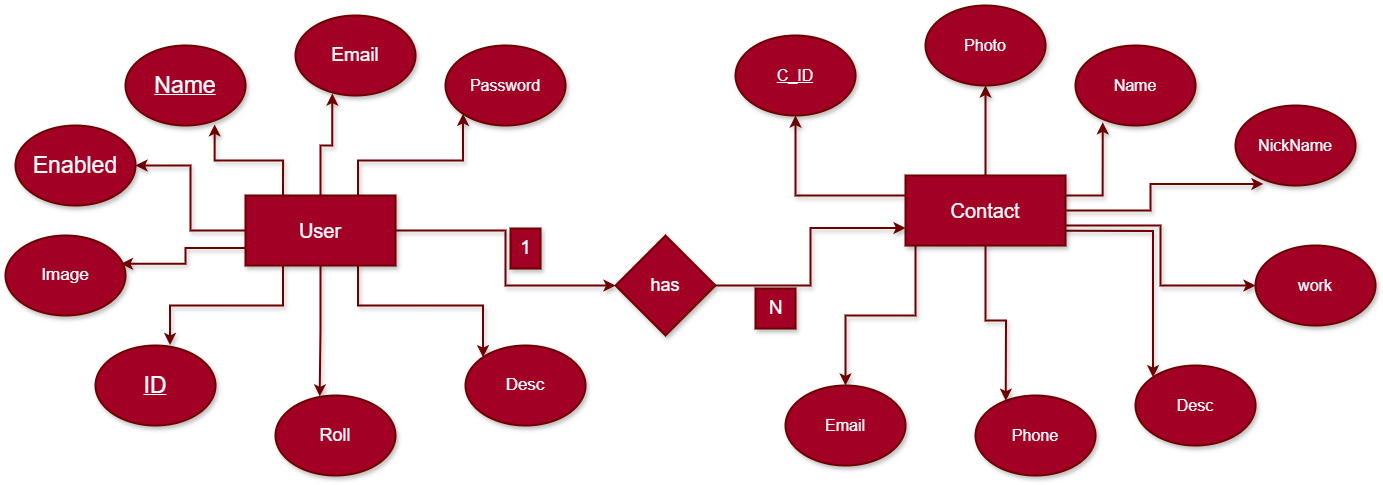

The diagram above was exported from draw.io. Its source (the exported page's mxGraphModel, read from the mxfile embedded in the PNG):
<mxGraphModel dx="2350" dy="746" grid="1" gridSize="10" guides="1" tooltips="1" connect="1" arrows="1" fold="1" page="1" pageScale="1" pageWidth="850" pageHeight="1100" math="0" shadow="0">
  <root>
    <mxCell id="0" />
    <mxCell id="1" parent="0" />
    <mxCell id="ZGz3u_tK_K2VlUQ87x-4-2" style="edgeStyle=orthogonalEdgeStyle;rounded=0;orthogonalLoop=1;jettySize=auto;html=1;exitX=0.5;exitY=1;exitDx=0;exitDy=0;fillColor=#a20025;strokeColor=#6F0000;strokeWidth=2;shadow=1;fixDash=1;editable=0;movable=1;resizable=1;rotatable=1;deletable=1;locked=0;connectable=1;fontColor=#FFFFFF;labelBorderColor=none;" edge="1" parent="1">
      <mxGeometry relative="1" as="geometry">
        <mxPoint x="195" y="300" as="sourcePoint" />
        <mxPoint x="195" y="300" as="targetPoint" />
      </mxGeometry>
    </mxCell>
    <mxCell id="ZGz3u_tK_K2VlUQ87x-4-46" style="edgeStyle=orthogonalEdgeStyle;rounded=0;orthogonalLoop=1;jettySize=auto;html=1;fillColor=#a20025;strokeColor=#6F0000;strokeWidth=2;shadow=1;fixDash=1;editable=0;movable=1;resizable=1;rotatable=1;deletable=1;locked=0;connectable=1;fontColor=#FFFFFF;labelBorderColor=none;" edge="1" parent="1" source="ZGz3u_tK_K2VlUQ87x-4-5" target="ZGz3u_tK_K2VlUQ87x-4-14">
      <mxGeometry relative="1" as="geometry" />
    </mxCell>
    <mxCell id="ZGz3u_tK_K2VlUQ87x-4-48" style="edgeStyle=orthogonalEdgeStyle;rounded=0;orthogonalLoop=1;jettySize=auto;html=1;exitX=0.75;exitY=0;exitDx=0;exitDy=0;entryX=0;entryY=1;entryDx=0;entryDy=0;fillColor=#a20025;strokeColor=#6F0000;strokeWidth=2;shadow=1;fixDash=1;editable=0;movable=1;resizable=1;rotatable=1;deletable=1;locked=0;connectable=1;fontColor=#FFFFFF;labelBorderColor=none;" edge="1" parent="1" source="ZGz3u_tK_K2VlUQ87x-4-5" target="ZGz3u_tK_K2VlUQ87x-4-8">
      <mxGeometry relative="1" as="geometry" />
    </mxCell>
    <mxCell id="ZGz3u_tK_K2VlUQ87x-4-49" style="edgeStyle=orthogonalEdgeStyle;rounded=0;orthogonalLoop=1;jettySize=auto;html=1;exitX=0.75;exitY=1;exitDx=0;exitDy=0;entryX=0;entryY=0;entryDx=0;entryDy=0;fillColor=#a20025;strokeColor=#6F0000;strokeWidth=2;shadow=1;fixDash=1;editable=0;movable=1;resizable=1;rotatable=1;deletable=1;locked=0;connectable=1;fontColor=#FFFFFF;labelBorderColor=none;" edge="1" parent="1" source="ZGz3u_tK_K2VlUQ87x-4-5" target="ZGz3u_tK_K2VlUQ87x-4-11">
      <mxGeometry relative="1" as="geometry" />
    </mxCell>
    <mxCell id="ZGz3u_tK_K2VlUQ87x-4-5" value="&lt;font style=&quot;font-size: 20px;&quot;&gt;User&lt;/font&gt;" style="rounded=0;whiteSpace=wrap;html=1;fillColor=#a20025;strokeColor=#6F0000;fontColor=#FFFFFF;strokeWidth=2;shadow=1;fixDash=1;editable=0;movable=1;resizable=1;rotatable=1;deletable=1;locked=0;connectable=1;labelBorderColor=none;" vertex="1" parent="1">
      <mxGeometry x="130" y="260" width="150" height="70" as="geometry" />
    </mxCell>
    <mxCell id="ZGz3u_tK_K2VlUQ87x-4-7" value="&lt;font style=&quot;font-size: 19px;&quot;&gt;Email&lt;/font&gt;" style="ellipse;whiteSpace=wrap;html=1;fillColor=#a20025;strokeColor=#6F0000;fontColor=#FFFFFF;strokeWidth=2;shadow=1;fixDash=1;editable=0;movable=1;resizable=1;rotatable=1;deletable=1;locked=0;connectable=1;labelBorderColor=none;" vertex="1" parent="1">
      <mxGeometry x="180" y="80" width="120" height="80" as="geometry" />
    </mxCell>
    <mxCell id="ZGz3u_tK_K2VlUQ87x-4-8" value="&lt;font style=&quot;font-size: 16px;&quot;&gt;Password&lt;/font&gt;" style="ellipse;whiteSpace=wrap;html=1;fillColor=#a20025;strokeColor=#6F0000;fontColor=#FFFFFF;strokeWidth=2;shadow=1;fixDash=1;editable=0;movable=1;resizable=1;rotatable=1;deletable=1;locked=0;connectable=1;labelBorderColor=none;" vertex="1" parent="1">
      <mxGeometry x="330" y="110" width="120" height="80" as="geometry" />
    </mxCell>
    <mxCell id="ZGz3u_tK_K2VlUQ87x-4-9" value="&lt;u&gt;&lt;font style=&quot;font-size: 23px;&quot;&gt;ID&lt;/font&gt;&lt;/u&gt;" style="ellipse;whiteSpace=wrap;html=1;fillColor=#a20025;strokeColor=#6F0000;fontColor=#FFFFFF;strokeWidth=2;shadow=1;fixDash=1;editable=0;movable=1;resizable=1;rotatable=1;deletable=1;locked=0;connectable=1;labelBorderColor=none;" vertex="1" parent="1">
      <mxGeometry x="-20" y="410" width="120" height="80" as="geometry" />
    </mxCell>
    <mxCell id="ZGz3u_tK_K2VlUQ87x-4-10" value="&lt;font style=&quot;font-size: 18px;&quot;&gt;Roll&lt;/font&gt;" style="ellipse;whiteSpace=wrap;html=1;fillColor=#a20025;strokeColor=#6F0000;fontColor=#FFFFFF;strokeWidth=2;shadow=1;fixDash=1;editable=0;movable=1;resizable=1;rotatable=1;deletable=1;locked=0;connectable=1;labelBorderColor=none;" vertex="1" parent="1">
      <mxGeometry x="160" y="460" width="120" height="80" as="geometry" />
    </mxCell>
    <mxCell id="ZGz3u_tK_K2VlUQ87x-4-11" value="&lt;font style=&quot;font-size: 17px;&quot;&gt;Desc&lt;/font&gt;" style="ellipse;whiteSpace=wrap;html=1;fillColor=#a20025;strokeColor=#6F0000;fontColor=#FFFFFF;strokeWidth=2;shadow=1;fixDash=1;editable=0;movable=1;resizable=1;rotatable=1;deletable=1;locked=0;connectable=1;labelBorderColor=none;" vertex="1" parent="1">
      <mxGeometry x="350" y="410" width="120" height="80" as="geometry" />
    </mxCell>
    <mxCell id="ZGz3u_tK_K2VlUQ87x-4-38" style="edgeStyle=orthogonalEdgeStyle;rounded=0;orthogonalLoop=1;jettySize=auto;html=1;fillColor=#a20025;strokeColor=#6F0000;strokeWidth=2;shadow=1;fixDash=1;editable=0;movable=1;resizable=1;rotatable=1;deletable=1;locked=0;connectable=1;fontColor=#FFFFFF;labelBorderColor=none;" edge="1" parent="1" source="ZGz3u_tK_K2VlUQ87x-4-12" target="ZGz3u_tK_K2VlUQ87x-4-26">
      <mxGeometry relative="1" as="geometry">
        <Array as="points">
          <mxPoint x="680" y="260" />
        </Array>
      </mxGeometry>
    </mxCell>
    <mxCell id="ZGz3u_tK_K2VlUQ87x-4-39" style="edgeStyle=orthogonalEdgeStyle;rounded=0;orthogonalLoop=1;jettySize=auto;html=1;entryX=0.5;entryY=1;entryDx=0;entryDy=0;fillColor=#a20025;strokeColor=#6F0000;strokeWidth=2;shadow=1;fixDash=1;editable=0;movable=1;resizable=1;rotatable=1;deletable=1;locked=0;connectable=1;fontColor=#FFFFFF;labelBorderColor=none;" edge="1" parent="1" source="ZGz3u_tK_K2VlUQ87x-4-12" target="ZGz3u_tK_K2VlUQ87x-4-35">
      <mxGeometry relative="1" as="geometry" />
    </mxCell>
    <mxCell id="ZGz3u_tK_K2VlUQ87x-4-42" style="edgeStyle=orthogonalEdgeStyle;rounded=0;orthogonalLoop=1;jettySize=auto;html=1;fillColor=#a20025;strokeColor=#6F0000;strokeWidth=2;shadow=1;fixDash=1;editable=0;movable=1;resizable=1;rotatable=1;deletable=1;locked=0;connectable=1;fontColor=#FFFFFF;labelBorderColor=none;" edge="1" parent="1" source="ZGz3u_tK_K2VlUQ87x-4-12" target="ZGz3u_tK_K2VlUQ87x-4-29">
      <mxGeometry relative="1" as="geometry">
        <Array as="points">
          <mxPoint x="1045" y="290" />
          <mxPoint x="1045" y="350" />
        </Array>
      </mxGeometry>
    </mxCell>
    <mxCell id="ZGz3u_tK_K2VlUQ87x-4-44" style="edgeStyle=orthogonalEdgeStyle;rounded=0;orthogonalLoop=1;jettySize=auto;html=1;fillColor=#a20025;strokeColor=#6F0000;strokeWidth=2;shadow=1;fixDash=1;editable=0;movable=1;resizable=1;rotatable=1;deletable=1;locked=0;connectable=1;fontColor=#FFFFFF;labelBorderColor=none;" edge="1" parent="1" source="ZGz3u_tK_K2VlUQ87x-4-12" target="ZGz3u_tK_K2VlUQ87x-4-34">
      <mxGeometry relative="1" as="geometry">
        <Array as="points">
          <mxPoint x="800" y="380" />
          <mxPoint x="730" y="380" />
        </Array>
      </mxGeometry>
    </mxCell>
    <mxCell id="ZGz3u_tK_K2VlUQ87x-4-45" style="edgeStyle=orthogonalEdgeStyle;rounded=0;orthogonalLoop=1;jettySize=auto;html=1;entryX=0;entryY=0;entryDx=0;entryDy=0;fillColor=#a20025;strokeColor=#6F0000;strokeWidth=2;shadow=1;fixDash=1;editable=0;movable=1;resizable=1;rotatable=1;deletable=1;locked=0;connectable=1;fontColor=#FFFFFF;labelBorderColor=none;" edge="1" parent="1" target="ZGz3u_tK_K2VlUQ87x-4-30">
      <mxGeometry relative="1" as="geometry">
        <mxPoint x="880" y="295" as="sourcePoint" />
        <mxPoint x="1010" y="450" as="targetPoint" />
      </mxGeometry>
    </mxCell>
    <mxCell id="ZGz3u_tK_K2VlUQ87x-4-12" value="&lt;font style=&quot;font-size: 20px;&quot;&gt;Contact&lt;/font&gt;" style="rounded=0;whiteSpace=wrap;html=1;fillColor=#a20025;strokeColor=#6F0000;fontColor=#FFFFFF;strokeWidth=2;shadow=1;fixDash=1;editable=0;movable=1;resizable=1;rotatable=1;deletable=1;locked=0;connectable=1;labelBorderColor=none;" vertex="1" parent="1">
      <mxGeometry x="790" y="240" width="160" height="70" as="geometry" />
    </mxCell>
    <mxCell id="ZGz3u_tK_K2VlUQ87x-4-13" value="&lt;u&gt;&lt;font style=&quot;font-size: 23px;&quot;&gt;Name&lt;/font&gt;&lt;/u&gt;" style="ellipse;whiteSpace=wrap;html=1;fillColor=#a20025;strokeColor=#6F0000;fontColor=#FFFFFF;strokeWidth=2;shadow=1;fixDash=1;editable=0;movable=1;resizable=1;rotatable=1;deletable=1;locked=0;connectable=1;labelBorderColor=none;" vertex="1" parent="1">
      <mxGeometry x="10" y="110" width="120" height="80" as="geometry" />
    </mxCell>
    <mxCell id="ZGz3u_tK_K2VlUQ87x-4-14" value="&lt;font style=&quot;font-size: 23px;&quot;&gt;Enabled&lt;/font&gt;" style="ellipse;whiteSpace=wrap;html=1;fillColor=#a20025;strokeColor=#6F0000;fontColor=#FFFFFF;strokeWidth=2;shadow=1;fixDash=1;editable=0;movable=1;resizable=1;rotatable=1;deletable=1;locked=0;connectable=1;labelBorderColor=none;" vertex="1" parent="1">
      <mxGeometry x="-100" y="190" width="120" height="80" as="geometry" />
    </mxCell>
    <mxCell id="ZGz3u_tK_K2VlUQ87x-4-15" value="&lt;font style=&quot;font-size: 17px;&quot;&gt;Image&lt;/font&gt;" style="ellipse;whiteSpace=wrap;html=1;fillColor=#a20025;strokeColor=#6F0000;fontColor=#FFFFFF;strokeWidth=2;shadow=1;fixDash=1;editable=0;movable=1;resizable=1;rotatable=1;deletable=1;locked=0;connectable=1;labelBorderColor=none;" vertex="1" parent="1">
      <mxGeometry x="-110" y="300" width="120" height="80" as="geometry" />
    </mxCell>
    <mxCell id="ZGz3u_tK_K2VlUQ87x-4-26" value="&lt;font style=&quot;font-size: 16px;&quot;&gt;&lt;u&gt;C_ID&lt;/u&gt;&lt;/font&gt;" style="ellipse;whiteSpace=wrap;html=1;fillColor=#a20025;strokeColor=#6F0000;fontColor=#FFFFFF;strokeWidth=2;shadow=1;fixDash=1;editable=0;movable=1;resizable=1;rotatable=1;deletable=1;locked=0;connectable=1;labelBorderColor=none;" vertex="1" parent="1">
      <mxGeometry x="620" y="100" width="120" height="80" as="geometry" />
    </mxCell>
    <mxCell id="ZGz3u_tK_K2VlUQ87x-4-27" value="&lt;font style=&quot;font-size: 16px;&quot;&gt;Name&lt;/font&gt;" style="ellipse;whiteSpace=wrap;html=1;fillColor=#a20025;strokeColor=#6F0000;fontColor=#FFFFFF;strokeWidth=2;shadow=1;fixDash=1;editable=0;movable=1;resizable=1;rotatable=1;deletable=1;locked=0;connectable=1;labelBorderColor=none;" vertex="1" parent="1">
      <mxGeometry x="960" y="110" width="120" height="80" as="geometry" />
    </mxCell>
    <mxCell id="ZGz3u_tK_K2VlUQ87x-4-28" value="&lt;font style=&quot;font-size: 16px;&quot;&gt;NickName&lt;/font&gt;" style="ellipse;whiteSpace=wrap;html=1;fillColor=#a20025;strokeColor=#6F0000;fontColor=#FFFFFF;strokeWidth=2;shadow=1;fixDash=1;editable=0;movable=1;resizable=1;rotatable=1;deletable=1;locked=0;connectable=1;labelBorderColor=none;" vertex="1" parent="1">
      <mxGeometry x="1120" y="170" width="120" height="80" as="geometry" />
    </mxCell>
    <mxCell id="ZGz3u_tK_K2VlUQ87x-4-29" value="&lt;font style=&quot;font-size: 16px;&quot;&gt;work&lt;/font&gt;" style="ellipse;whiteSpace=wrap;html=1;fillColor=#a20025;strokeColor=#6F0000;fontColor=#FFFFFF;strokeWidth=2;shadow=1;fixDash=1;editable=0;movable=1;resizable=1;rotatable=1;deletable=1;locked=0;connectable=1;labelBorderColor=none;" vertex="1" parent="1">
      <mxGeometry x="1140" y="310" width="120" height="80" as="geometry" />
    </mxCell>
    <mxCell id="ZGz3u_tK_K2VlUQ87x-4-30" value="&lt;font style=&quot;font-size: 16px;&quot;&gt;Desc&lt;/font&gt;" style="ellipse;whiteSpace=wrap;html=1;fillColor=#a20025;strokeColor=#6F0000;fontColor=#FFFFFF;strokeWidth=2;shadow=1;fixDash=1;editable=0;movable=1;resizable=1;rotatable=1;deletable=1;locked=0;connectable=1;labelBorderColor=none;" vertex="1" parent="1">
      <mxGeometry x="1020" y="430" width="120" height="80" as="geometry" />
    </mxCell>
    <mxCell id="ZGz3u_tK_K2VlUQ87x-4-31" value="&lt;font style=&quot;font-size: 16px;&quot;&gt;Phone&lt;/font&gt;" style="ellipse;whiteSpace=wrap;html=1;fillColor=#a20025;strokeColor=#6F0000;fontColor=#FFFFFF;strokeWidth=2;shadow=1;fixDash=1;editable=0;movable=1;resizable=1;rotatable=1;deletable=1;locked=0;connectable=1;labelBorderColor=none;" vertex="1" parent="1">
      <mxGeometry x="860" y="460" width="120" height="80" as="geometry" />
    </mxCell>
    <mxCell id="ZGz3u_tK_K2VlUQ87x-4-34" value="&lt;font style=&quot;font-size: 16px;&quot;&gt;Email&lt;/font&gt;" style="ellipse;whiteSpace=wrap;html=1;fillColor=#a20025;strokeColor=#6F0000;fontColor=#FFFFFF;strokeWidth=2;shadow=1;fixDash=1;editable=0;movable=1;resizable=1;rotatable=1;deletable=1;locked=0;connectable=1;labelBorderColor=none;" vertex="1" parent="1">
      <mxGeometry x="670" y="450" width="120" height="80" as="geometry" />
    </mxCell>
    <mxCell id="ZGz3u_tK_K2VlUQ87x-4-35" value="&lt;font style=&quot;font-size: 16px;&quot;&gt;Photo&lt;/font&gt;" style="ellipse;whiteSpace=wrap;html=1;fillColor=#a20025;strokeColor=#6F0000;fontColor=#FFFFFF;strokeWidth=2;shadow=1;fixDash=1;editable=0;movable=1;resizable=1;rotatable=1;deletable=1;locked=0;connectable=1;labelBorderColor=none;" vertex="1" parent="1">
      <mxGeometry x="810" y="70" width="120" height="80" as="geometry" />
    </mxCell>
    <mxCell id="ZGz3u_tK_K2VlUQ87x-4-40" style="edgeStyle=orthogonalEdgeStyle;rounded=0;orthogonalLoop=1;jettySize=auto;html=1;entryX=0.227;entryY=0.96;entryDx=0;entryDy=0;entryPerimeter=0;fillColor=#a20025;strokeColor=#6F0000;strokeWidth=2;shadow=1;fixDash=1;editable=0;movable=1;resizable=1;rotatable=1;deletable=1;locked=0;connectable=1;fontColor=#FFFFFF;labelBorderColor=none;" edge="1" parent="1" source="ZGz3u_tK_K2VlUQ87x-4-12" target="ZGz3u_tK_K2VlUQ87x-4-27">
      <mxGeometry relative="1" as="geometry">
        <Array as="points">
          <mxPoint x="987" y="260" />
        </Array>
      </mxGeometry>
    </mxCell>
    <mxCell id="ZGz3u_tK_K2VlUQ87x-4-41" style="edgeStyle=orthogonalEdgeStyle;rounded=0;orthogonalLoop=1;jettySize=auto;html=1;entryX=0.233;entryY=0.98;entryDx=0;entryDy=0;entryPerimeter=0;fillColor=#a20025;strokeColor=#6F0000;strokeWidth=2;shadow=1;fixDash=1;editable=0;movable=1;resizable=1;rotatable=1;deletable=1;locked=0;connectable=1;fontColor=#FFFFFF;labelBorderColor=none;" edge="1" parent="1" source="ZGz3u_tK_K2VlUQ87x-4-12" target="ZGz3u_tK_K2VlUQ87x-4-28">
      <mxGeometry relative="1" as="geometry" />
    </mxCell>
    <mxCell id="ZGz3u_tK_K2VlUQ87x-4-43" style="edgeStyle=orthogonalEdgeStyle;rounded=0;orthogonalLoop=1;jettySize=auto;html=1;entryX=0.253;entryY=0.065;entryDx=0;entryDy=0;entryPerimeter=0;fillColor=#a20025;strokeColor=#6F0000;strokeWidth=2;shadow=1;fixDash=1;editable=0;movable=1;resizable=1;rotatable=1;deletable=1;locked=0;connectable=1;fontColor=#FFFFFF;labelBorderColor=none;" edge="1" parent="1" source="ZGz3u_tK_K2VlUQ87x-4-12" target="ZGz3u_tK_K2VlUQ87x-4-31">
      <mxGeometry relative="1" as="geometry" />
    </mxCell>
    <mxCell id="ZGz3u_tK_K2VlUQ87x-4-47" style="edgeStyle=orthogonalEdgeStyle;rounded=0;orthogonalLoop=1;jettySize=auto;html=1;exitX=0.5;exitY=0;exitDx=0;exitDy=0;entryX=0.307;entryY=0.975;entryDx=0;entryDy=0;entryPerimeter=0;fillColor=#a20025;strokeColor=#6F0000;strokeWidth=2;shadow=1;fixDash=1;editable=0;movable=1;resizable=1;rotatable=1;deletable=1;locked=0;connectable=1;fontColor=#FFFFFF;labelBorderColor=none;" edge="1" parent="1" source="ZGz3u_tK_K2VlUQ87x-4-5" target="ZGz3u_tK_K2VlUQ87x-4-7">
      <mxGeometry relative="1" as="geometry" />
    </mxCell>
    <mxCell id="ZGz3u_tK_K2VlUQ87x-4-50" style="edgeStyle=orthogonalEdgeStyle;rounded=0;orthogonalLoop=1;jettySize=auto;html=1;exitX=0.5;exitY=1;exitDx=0;exitDy=0;entryX=0.369;entryY=0.011;entryDx=0;entryDy=0;entryPerimeter=0;fillColor=#a20025;strokeColor=#6F0000;strokeWidth=2;shadow=1;fixDash=1;editable=0;movable=1;resizable=1;rotatable=1;deletable=1;locked=0;connectable=1;fontColor=#FFFFFF;labelBorderColor=none;" edge="1" parent="1" source="ZGz3u_tK_K2VlUQ87x-4-5" target="ZGz3u_tK_K2VlUQ87x-4-10">
      <mxGeometry relative="1" as="geometry" />
    </mxCell>
    <mxCell id="ZGz3u_tK_K2VlUQ87x-4-51" style="edgeStyle=orthogonalEdgeStyle;rounded=0;orthogonalLoop=1;jettySize=auto;html=1;exitX=0.25;exitY=1;exitDx=0;exitDy=0;entryX=0.621;entryY=-0.007;entryDx=0;entryDy=0;entryPerimeter=0;fillColor=#a20025;strokeColor=#6F0000;strokeWidth=2;shadow=1;fixDash=1;editable=0;movable=1;resizable=1;rotatable=1;deletable=1;locked=0;connectable=1;fontColor=#FFFFFF;labelBorderColor=none;" edge="1" parent="1" source="ZGz3u_tK_K2VlUQ87x-4-5" target="ZGz3u_tK_K2VlUQ87x-4-9">
      <mxGeometry relative="1" as="geometry" />
    </mxCell>
    <mxCell id="ZGz3u_tK_K2VlUQ87x-4-52" style="edgeStyle=orthogonalEdgeStyle;rounded=0;orthogonalLoop=1;jettySize=auto;html=1;exitX=0;exitY=0.75;exitDx=0;exitDy=0;entryX=0.962;entryY=0.354;entryDx=0;entryDy=0;entryPerimeter=0;fillColor=#a20025;strokeColor=#6F0000;strokeWidth=2;shadow=1;fixDash=1;editable=0;movable=1;resizable=1;rotatable=1;deletable=1;locked=0;connectable=1;fontColor=#FFFFFF;labelBorderColor=none;" edge="1" parent="1" source="ZGz3u_tK_K2VlUQ87x-4-5" target="ZGz3u_tK_K2VlUQ87x-4-15">
      <mxGeometry relative="1" as="geometry" />
    </mxCell>
    <mxCell id="ZGz3u_tK_K2VlUQ87x-4-53" style="edgeStyle=orthogonalEdgeStyle;rounded=0;orthogonalLoop=1;jettySize=auto;html=1;exitX=0.25;exitY=0;exitDx=0;exitDy=0;entryX=0.743;entryY=0.986;entryDx=0;entryDy=0;entryPerimeter=0;fillColor=#a20025;strokeColor=#6F0000;strokeWidth=2;shadow=1;fixDash=1;editable=0;movable=1;resizable=1;rotatable=1;deletable=1;locked=0;connectable=1;fontColor=#FFFFFF;labelBorderColor=none;" edge="1" parent="1" source="ZGz3u_tK_K2VlUQ87x-4-5" target="ZGz3u_tK_K2VlUQ87x-4-13">
      <mxGeometry relative="1" as="geometry" />
    </mxCell>
    <mxCell id="ZGz3u_tK_K2VlUQ87x-4-58" style="edgeStyle=orthogonalEdgeStyle;rounded=0;orthogonalLoop=1;jettySize=auto;html=1;exitX=1;exitY=0.5;exitDx=0;exitDy=0;exitPerimeter=0;entryX=0;entryY=0.75;entryDx=0;entryDy=0;fillColor=#a20025;strokeColor=#6F0000;strokeWidth=2;shadow=1;fixDash=1;editable=0;movable=1;resizable=1;rotatable=1;deletable=1;locked=0;connectable=1;fontColor=#FFFFFF;labelBorderColor=none;" edge="1" parent="1" source="ZGz3u_tK_K2VlUQ87x-4-54" target="ZGz3u_tK_K2VlUQ87x-4-12">
      <mxGeometry relative="1" as="geometry" />
    </mxCell>
    <mxCell id="ZGz3u_tK_K2VlUQ87x-4-54" value="&lt;font style=&quot;font-size: 18px;&quot;&gt;has&lt;/font&gt;" style="strokeWidth=2;html=1;shape=mxgraph.flowchart.decision;whiteSpace=wrap;fillColor=#a20025;strokeColor=#6F0000;fontColor=#FFFFFF;shadow=1;fixDash=1;editable=0;movable=1;resizable=1;rotatable=1;deletable=1;locked=0;connectable=1;labelBorderColor=none;" vertex="1" parent="1">
      <mxGeometry x="500" y="300" width="100" height="100" as="geometry" />
    </mxCell>
    <mxCell id="ZGz3u_tK_K2VlUQ87x-4-56" style="edgeStyle=orthogonalEdgeStyle;rounded=0;orthogonalLoop=1;jettySize=auto;html=1;entryX=0;entryY=0.5;entryDx=0;entryDy=0;entryPerimeter=0;fillColor=#a20025;strokeColor=#6F0000;strokeWidth=2;shadow=1;fixDash=1;editable=0;movable=1;resizable=1;rotatable=1;deletable=1;locked=0;connectable=1;fontColor=#FFFFFF;labelBorderColor=none;" edge="1" parent="1" source="ZGz3u_tK_K2VlUQ87x-4-5" target="ZGz3u_tK_K2VlUQ87x-4-54">
      <mxGeometry relative="1" as="geometry" />
    </mxCell>
    <mxCell id="ZGz3u_tK_K2VlUQ87x-4-59" value="&lt;font style=&quot;font-size: 19px;&quot;&gt;1&lt;/font&gt;" style="text;html=1;align=center;verticalAlign=middle;resizable=1;points=[];autosize=1;strokeColor=#6F0000;fillColor=#a20025;fontColor=#FFFFFF;strokeWidth=2;shadow=1;fixDash=1;editable=0;movable=1;rotatable=1;deletable=1;locked=0;connectable=1;labelBorderColor=none;" vertex="1" parent="1">
      <mxGeometry x="395" y="293" width="30" height="40" as="geometry" />
    </mxCell>
    <mxCell id="ZGz3u_tK_K2VlUQ87x-4-60" value="&lt;font style=&quot;font-size: 19px;&quot;&gt;N&lt;/font&gt;" style="text;html=1;align=center;verticalAlign=middle;resizable=1;points=[];autosize=1;strokeColor=#6F0000;fillColor=#a20025;fontColor=#FFFFFF;strokeWidth=2;shadow=1;fixDash=1;editable=0;movable=1;rotatable=1;deletable=1;locked=0;connectable=1;labelBorderColor=none;" vertex="1" parent="1">
      <mxGeometry x="640" y="353" width="40" height="40" as="geometry" />
    </mxCell>
  </root>
</mxGraphModel>